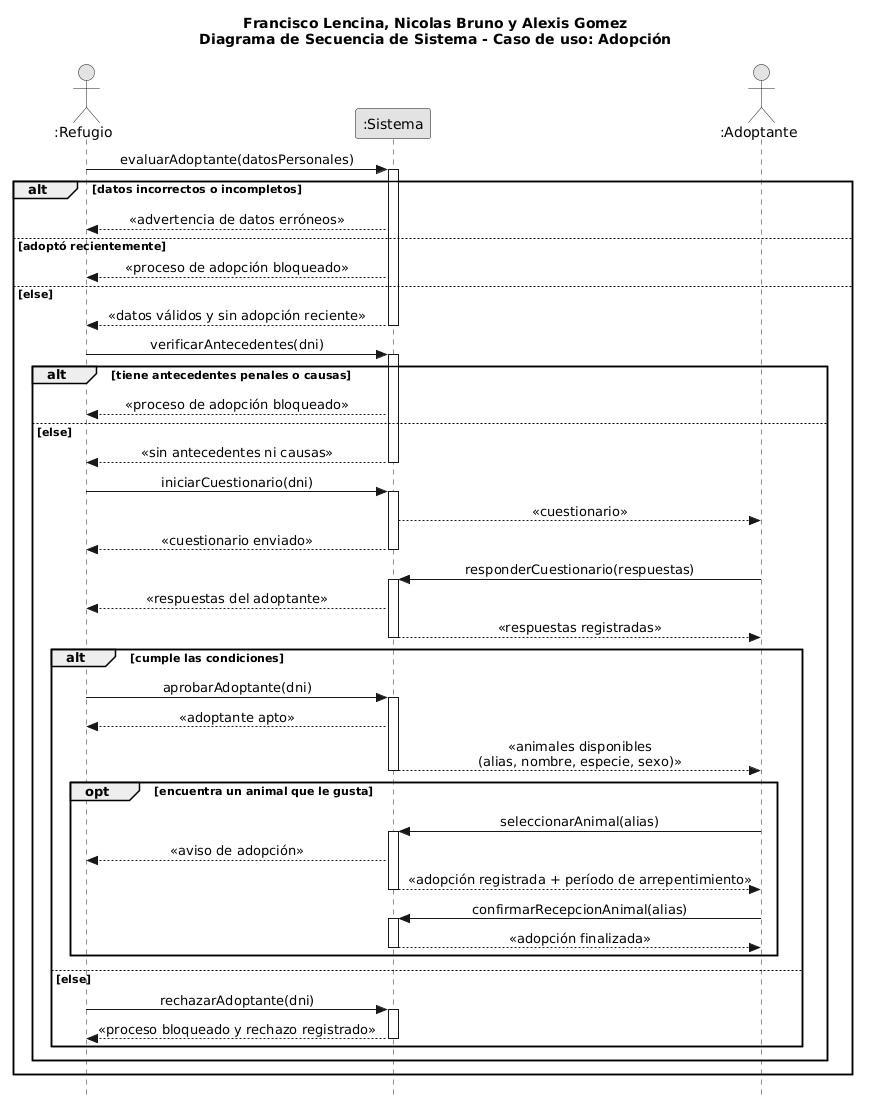

The diagram above was rendered by PlantUML. Its source (embedded in the PNG):
@startuml
skinparam style strictuml
skinparam monochrome true
skinparam sequenceMessageAlign center
hide footbox

title Francisco Lencina, Nicolas Bruno y Alexis Gomez\nDiagrama de Secuencia de Sistema - Caso de uso: Adopción

actor ":Refugio" as R
participant ":Sistema" as S
actor ":Adoptante" as A

R -> S : evaluarAdoptante(datosPersonales)
activate S
alt datos incorrectos o incompletos
    S --> R : «advertencia de datos erróneos»
else adoptó recientemente
    S --> R : «proceso de adopción bloqueado»
else else
    S --> R : «datos válidos y sin adopción reciente»
    deactivate S

    R -> S : verificarAntecedentes(dni)
    activate S
    alt tiene antecedentes penales o causas
        S --> R : «proceso de adopción bloqueado»
    else else
        S --> R : «sin antecedentes ni causas»
        deactivate S

        R -> S : iniciarCuestionario(dni)
        activate S
        S --> A : «cuestionario»
        S --> R : «cuestionario enviado»
        deactivate S

        A -> S : responderCuestionario(respuestas)
        activate S
        S --> R : «respuestas del adoptante»
        S --> A : «respuestas registradas»
        deactivate S

        alt cumple las condiciones
            R -> S : aprobarAdoptante(dni)
            activate S
            S --> R : «adoptante apto»
            S --> A : «animales disponibles\n(alias, nombre, especie, sexo)»
            deactivate S

            opt encuentra un animal que le gusta
                A -> S : seleccionarAnimal(alias)
                activate S
                S --> R : «aviso de adopción»
                S --> A : «adopción registrada + período de arrepentimiento»
                deactivate S

                A -> S : confirmarRecepcionAnimal(alias)
                activate S
                S --> A : «adopción finalizada»
                deactivate S
            end
        else else
            R -> S : rechazarAdoptante(dni)
            activate S
            S --> R : «proceso bloqueado y rechazo registrado»
            deactivate S
        end
    end
end
@enduml